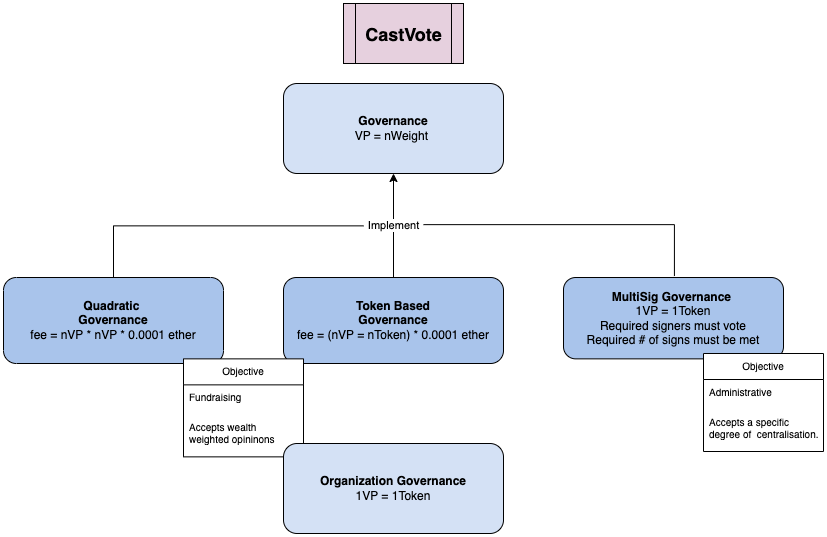

The diagram above was exported from draw.io. Its source (the exported page's mxGraphModel, read from the mxfile embedded in the PNG):
<mxGraphModel dx="1237" dy="1841" grid="1" gridSize="10" guides="1" tooltips="1" connect="1" arrows="1" fold="1" page="1" pageScale="1" pageWidth="827" pageHeight="1169" math="0" shadow="0">
  <root>
    <mxCell id="0" />
    <mxCell id="1" parent="0" />
    <mxCell id="HX82jXHC70STOzRgF3pE-1" value="&lt;b&gt;Governance&lt;br&gt;&lt;/b&gt;VP = nWeight&amp;nbsp;" style="rounded=1;whiteSpace=wrap;html=1;fillColor=#D4E1F5;" vertex="1" parent="1">
      <mxGeometry x="280" y="70" width="220" height="90" as="geometry" />
    </mxCell>
    <mxCell id="HX82jXHC70STOzRgF3pE-2" value="&lt;b&gt;Quadratic&amp;nbsp;&lt;/b&gt;&lt;br&gt;&lt;b&gt;Governance&lt;/b&gt;&lt;br&gt;fee = nVP * nVP * 0.0001 ether" style="rounded=1;whiteSpace=wrap;html=1;fillColor=#A9C4EB;" vertex="1" parent="1">
      <mxGeometry y="264" width="220" height="86" as="geometry" />
    </mxCell>
    <mxCell id="HX82jXHC70STOzRgF3pE-3" value="&lt;b&gt;Token Based&lt;br&gt;Governance&lt;/b&gt;&lt;br&gt;fee = (nVP = nToken) * 0.0001 ether" style="rounded=1;whiteSpace=wrap;html=1;fillColor=#A9C4EB;" vertex="1" parent="1">
      <mxGeometry x="280" y="264" width="220" height="86" as="geometry" />
    </mxCell>
    <mxCell id="HX82jXHC70STOzRgF3pE-4" value="&lt;b&gt;MultiSig Governance&amp;nbsp;&lt;/b&gt;&lt;br&gt;1VP = 1Token&lt;br&gt;Required signers must vote&lt;br&gt;Required # of signs must be met" style="rounded=1;whiteSpace=wrap;html=1;fillColor=#A9C4EB;" vertex="1" parent="1">
      <mxGeometry x="560" y="264" width="220" height="81.36" as="geometry" />
    </mxCell>
    <mxCell id="HX82jXHC70STOzRgF3pE-5" value="" style="endArrow=classic;html=1;rounded=0;entryX=0.5;entryY=1;entryDx=0;entryDy=0;exitX=0.5;exitY=0;exitDx=0;exitDy=0;" edge="1" parent="1" source="HX82jXHC70STOzRgF3pE-3" target="HX82jXHC70STOzRgF3pE-1">
      <mxGeometry relative="1" as="geometry">
        <mxPoint x="400" y="220" as="sourcePoint" />
        <mxPoint x="500" y="250" as="targetPoint" />
      </mxGeometry>
    </mxCell>
    <mxCell id="HX82jXHC70STOzRgF3pE-6" value="Implement" style="edgeLabel;resizable=0;html=1;align=center;verticalAlign=middle;" connectable="0" vertex="1" parent="HX82jXHC70STOzRgF3pE-5">
      <mxGeometry relative="1" as="geometry" />
    </mxCell>
    <mxCell id="HX82jXHC70STOzRgF3pE-7" value="" style="shape=partialRectangle;whiteSpace=wrap;html=1;bottom=0;right=0;fillColor=none;rotation=90;" vertex="1" parent="1">
      <mxGeometry x="519.75" y="111.37" width="51.41" height="250.94" as="geometry" />
    </mxCell>
    <mxCell id="HX82jXHC70STOzRgF3pE-8" value="" style="shape=partialRectangle;whiteSpace=wrap;html=1;bottom=0;right=0;fillColor=none;rotation=0;" vertex="1" parent="1">
      <mxGeometry x="110" y="212.36" width="250" height="51.64" as="geometry" />
    </mxCell>
    <mxCell id="HX82jXHC70STOzRgF3pE-11" value="" style="shape=process;whiteSpace=wrap;html=1;backgroundOutline=1;fillColor=#E6D0DE;" vertex="1" parent="1">
      <mxGeometry x="340" y="-10" width="120" height="60" as="geometry" />
    </mxCell>
    <mxCell id="HX82jXHC70STOzRgF3pE-12" value="&lt;font style=&quot;font-size: 18px;&quot;&gt;CastVote&lt;/font&gt;" style="text;strokeColor=none;fillColor=none;html=1;fontSize=24;fontStyle=1;verticalAlign=middle;align=center;" vertex="1" parent="1">
      <mxGeometry x="350" width="100" height="40" as="geometry" />
    </mxCell>
    <mxCell id="ZaKSdMV-YbdU2XsXIoG6-1" value="Objective" style="swimlane;fontStyle=0;childLayout=stackLayout;horizontal=1;startSize=26;horizontalStack=0;resizeParent=1;resizeParentMax=0;resizeLast=0;collapsible=1;marginBottom=0;align=center;fontSize=10;" vertex="1" parent="1">
      <mxGeometry x="700" y="340" width="120" height="98" as="geometry">
        <mxRectangle x="700" y="344" width="100" height="30" as="alternateBounds" />
      </mxGeometry>
    </mxCell>
    <mxCell id="ZaKSdMV-YbdU2XsXIoG6-2" value="Administrative" style="text;strokeColor=none;fillColor=none;spacingLeft=4;spacingRight=4;overflow=hidden;rotatable=0;points=[[0,0.5],[1,0.5]];portConstraint=eastwest;fontSize=10;whiteSpace=wrap;html=1;" vertex="1" parent="ZaKSdMV-YbdU2XsXIoG6-1">
      <mxGeometry y="26" width="120" height="30" as="geometry" />
    </mxCell>
    <mxCell id="ZaKSdMV-YbdU2XsXIoG6-3" value="Accepts a specific degree of&amp;nbsp; centralisation." style="text;strokeColor=none;fillColor=none;spacingLeft=4;spacingRight=4;overflow=hidden;rotatable=0;points=[[0,0.5],[1,0.5]];portConstraint=eastwest;fontSize=10;whiteSpace=wrap;html=1;" vertex="1" parent="ZaKSdMV-YbdU2XsXIoG6-1">
      <mxGeometry y="56" width="120" height="42" as="geometry" />
    </mxCell>
    <mxCell id="tGCkyFQq2LoQe-83b078-2" value="Objective" style="swimlane;fontStyle=0;childLayout=stackLayout;horizontal=1;startSize=26;horizontalStack=0;resizeParent=1;resizeParentMax=0;resizeLast=0;collapsible=1;marginBottom=0;align=center;fontSize=10;" vertex="1" parent="1">
      <mxGeometry x="180" y="345.36" width="120" height="98" as="geometry">
        <mxRectangle x="700" y="344" width="100" height="30" as="alternateBounds" />
      </mxGeometry>
    </mxCell>
    <mxCell id="tGCkyFQq2LoQe-83b078-3" value="Fundraising" style="text;strokeColor=none;fillColor=none;spacingLeft=4;spacingRight=4;overflow=hidden;rotatable=0;points=[[0,0.5],[1,0.5]];portConstraint=eastwest;fontSize=10;whiteSpace=wrap;html=1;" vertex="1" parent="tGCkyFQq2LoQe-83b078-2">
      <mxGeometry y="26" width="120" height="30" as="geometry" />
    </mxCell>
    <mxCell id="tGCkyFQq2LoQe-83b078-4" value="Accepts wealth weighted opininons" style="text;strokeColor=none;fillColor=none;spacingLeft=4;spacingRight=4;overflow=hidden;rotatable=0;points=[[0,0.5],[1,0.5]];portConstraint=eastwest;fontSize=10;whiteSpace=wrap;html=1;" vertex="1" parent="tGCkyFQq2LoQe-83b078-2">
      <mxGeometry y="56" width="120" height="42" as="geometry" />
    </mxCell>
    <mxCell id="ZaKSdMV-YbdU2XsXIoG6-4" value="&lt;b&gt;Organization Governance&lt;br&gt;&lt;/b&gt;1VP = 1Token" style="rounded=1;whiteSpace=wrap;html=1;fillColor=#D4E1F5;" vertex="1" parent="1">
      <mxGeometry x="280" y="430" width="220" height="90" as="geometry" />
    </mxCell>
  </root>
</mxGraphModel>